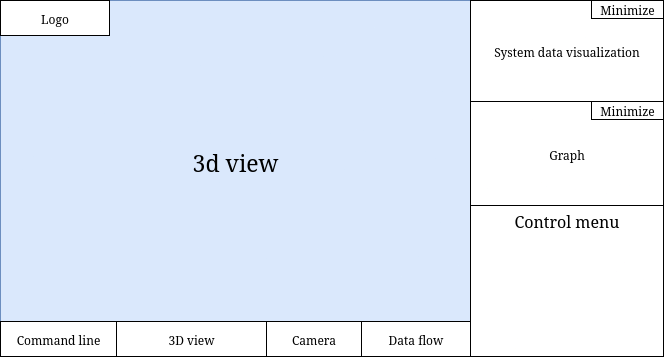

The diagram above was exported from draw.io. Its source (the exported page's mxGraphModel, read from the mxfile embedded in the PNG):
<mxGraphModel dx="872" dy="483" grid="0" gridSize="10" guides="1" tooltips="1" connect="1" arrows="1" fold="1" page="1" pageScale="1" pageWidth="850" pageHeight="1100" math="0" shadow="0">
  <root>
    <mxCell id="0" />
    <mxCell id="1" parent="0" />
    <mxCell id="nJ6TjtteFTIRdmm5GQK3-1" value="3d view" style="rounded=0;whiteSpace=wrap;html=1;fillColor=#dae8fc;strokeColor=#6c8ebf;fontSize=23;" vertex="1" parent="1">
      <mxGeometry x="99" y="67" width="470" height="324" as="geometry" />
    </mxCell>
    <mxCell id="nJ6TjtteFTIRdmm5GQK3-3" value="System data visualization" style="rounded=0;whiteSpace=wrap;html=1;" vertex="1" parent="1">
      <mxGeometry x="569" y="67" width="193" height="101" as="geometry" />
    </mxCell>
    <mxCell id="nJ6TjtteFTIRdmm5GQK3-4" value="Graph" style="rounded=0;whiteSpace=wrap;html=1;" vertex="1" parent="1">
      <mxGeometry x="569" y="168" width="193" height="106" as="geometry" />
    </mxCell>
    <mxCell id="nJ6TjtteFTIRdmm5GQK3-5" value="Control menu" style="rounded=0;whiteSpace=wrap;html=1;fontSize=16;verticalAlign=top;" vertex="1" parent="1">
      <mxGeometry x="569" y="272" width="193" height="151" as="geometry" />
    </mxCell>
    <mxCell id="nJ6TjtteFTIRdmm5GQK3-6" value="Command line" style="rounded=0;whiteSpace=wrap;html=1;" vertex="1" parent="1">
      <mxGeometry x="99" y="388" width="116" height="35" as="geometry" />
    </mxCell>
    <mxCell id="nJ6TjtteFTIRdmm5GQK3-7" value="3D view" style="rounded=0;whiteSpace=wrap;html=1;" vertex="1" parent="1">
      <mxGeometry x="215" y="388" width="150" height="35" as="geometry" />
    </mxCell>
    <mxCell id="nJ6TjtteFTIRdmm5GQK3-8" value="Camera" style="rounded=0;whiteSpace=wrap;html=1;" vertex="1" parent="1">
      <mxGeometry x="365" y="388" width="95" height="35" as="geometry" />
    </mxCell>
    <mxCell id="nJ6TjtteFTIRdmm5GQK3-9" value="Data flow" style="rounded=0;whiteSpace=wrap;html=1;" vertex="1" parent="1">
      <mxGeometry x="460" y="388" width="109" height="35" as="geometry" />
    </mxCell>
    <mxCell id="nJ6TjtteFTIRdmm5GQK3-10" value="Logo" style="rounded=0;whiteSpace=wrap;html=1;" vertex="1" parent="1">
      <mxGeometry x="99" y="67" width="109" height="35" as="geometry" />
    </mxCell>
    <mxCell id="nJ6TjtteFTIRdmm5GQK3-11" value="Minimize" style="rounded=0;whiteSpace=wrap;html=1;" vertex="1" parent="1">
      <mxGeometry x="690" y="168" width="72" height="18" as="geometry" />
    </mxCell>
    <mxCell id="nJ6TjtteFTIRdmm5GQK3-13" value="Minimize" style="rounded=0;whiteSpace=wrap;html=1;" vertex="1" parent="1">
      <mxGeometry x="690" y="67" width="72" height="18" as="geometry" />
    </mxCell>
  </root>
</mxGraphModel>